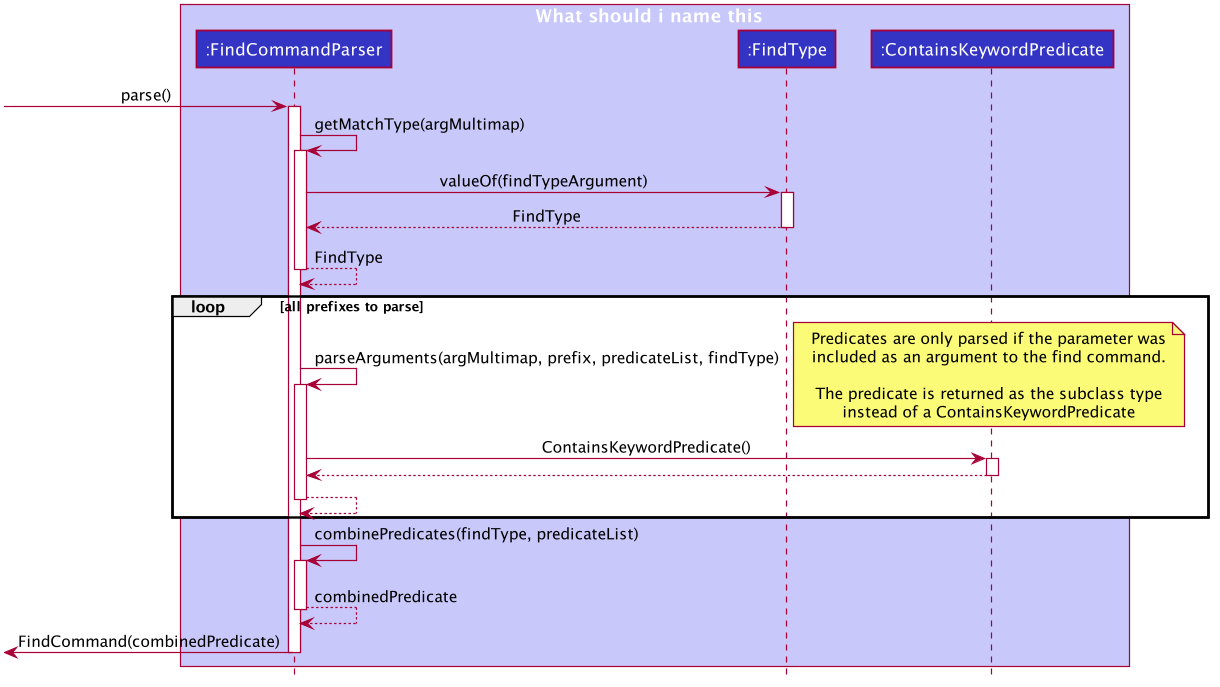

The diagram above was rendered by PlantUML. Its source (embedded in the PNG):
@startuml








skinparam BackgroundColor #FFFFFFF

skinparam Shadowing false

skinparam Class {
    FontColor #FFFFFF
    BorderThickness 1
    BorderColor #FFFFFF
    StereotypeFontColor #FFFFFF
    FontName Arial
}

skinparam Actor {
    BorderColor #000000
    Color #000000
    FontName Arial
}

skinparam Sequence {
    MessageAlign center
    BoxFontSize 15
    BoxPadding 0
    BoxFontColor #FFFFFF
    FontName Arial
}

skinparam Participant {
    FontColor #FFFFFFF
    Padding 20
}

skinparam MinClassWidth 50
skinparam ParticipantPadding 10
skinparam Shadowing false
skinparam DefaultTextAlignment center
skinparam packageStyle Rectangle

hide footbox
hide members
hide circle

box What should i name this  #C8C8FA
participant ":FindCommandParser" as FindCommandParser #3333C4
participant ":FindType" as FindType #3333C4
participant ":ContainsKeywordPredicate" as ContainsKeywordPredicate #3333C4
end box

[-> FindCommandParser : parse()
activate FindCommandParser

FindCommandParser -> FindCommandParser : getMatchType(argMultimap)
activate FindCommandParser
FindCommandParser -> FindType : valueOf(findTypeArgument)
activate FindType
FindType --> FindCommandParser : FindType
deactivate FindType
FindCommandParser --> FindCommandParser : FindType
deactivate FindCommandParser

loop all prefixes to parse
     FindCommandParser -> FindCommandParser : parseArguments(argMultimap, prefix, predicateList, findType)
     activate FindCommandParser
     note right
     Predicates are only parsed if the parameter was
     included as an argument to the find command.

     The predicate is returned as the subclass type
     instead of a ContainsKeywordPredicate
     end note
     FindCommandParser -> ContainsKeywordPredicate : ContainsKeywordPredicate()
     activate ContainsKeywordPredicate
     ContainsKeywordPredicate --> FindCommandParser
     deactivate ContainsKeywordPredicate
     FindCommandParser --> FindCommandParser
     deactivate FindCommandParser
end

FindCommandParser -> FindCommandParser : combinePredicates(findType, predicateList)
activate FindCommandParser
FindCommandParser --> FindCommandParser : combinedPredicate
deactivate FindCommandParser

[<- FindCommandParser : FindCommand(combinedPredicate)
deactivate FindCommandParser
@enduml